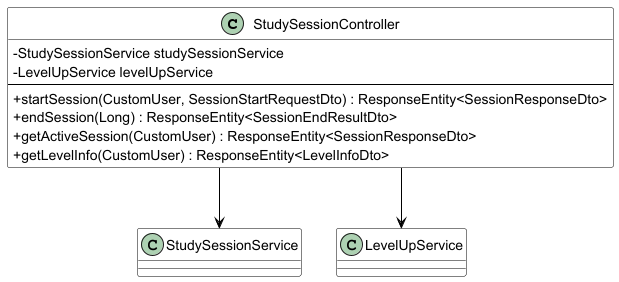

The diagram above was rendered by PlantUML. Its source (embedded in the PNG):
@startuml Session_Controller_Diagram

skinparam classAttributeIconSize 0
skinparam linetype ortho
skinparam backgroundColor #FFFFFF
skinparam class {
    BackgroundColor #FFFFFF
    BorderColor #000000
    ArrowColor #000000
}

class StudySessionController {
    -StudySessionService studySessionService
    -LevelUpService levelUpService
    --
    +startSession(CustomUser, SessionStartRequestDto) : ResponseEntity<SessionResponseDto>
    +endSession(Long) : ResponseEntity<SessionEndResultDto>
    +getActiveSession(CustomUser) : ResponseEntity<SessionResponseDto>
    +getLevelInfo(CustomUser) : ResponseEntity<LevelInfoDto>
}

class StudySessionService {
}

class LevelUpService {
}

StudySessionController --> StudySessionService
StudySessionController --> LevelUpService

@enduml